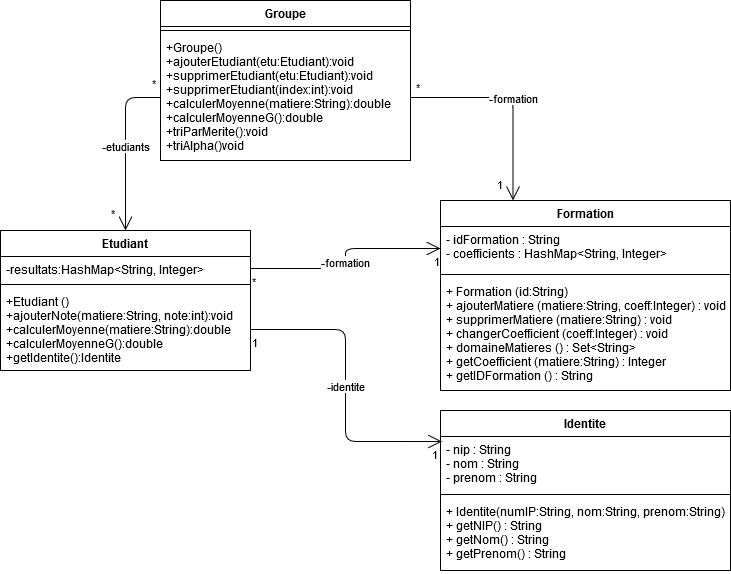

The diagram above was exported from draw.io. Its source (the exported page's mxGraphModel, read from the mxfile embedded in the PNG):
<mxGraphModel dx="619" dy="1619" grid="1" gridSize="10" guides="1" tooltips="1" connect="1" arrows="1" fold="1" page="1" pageScale="1" pageWidth="827" pageHeight="1169" math="0" shadow="0">
  <root>
    <mxCell id="0" />
    <mxCell id="1" parent="0" />
    <mxCell id="-bO5YC_19fWID23mc3iQ-2" value="Etudiant" style="swimlane;fontStyle=1;align=center;verticalAlign=top;childLayout=stackLayout;horizontal=1;startSize=26;horizontalStack=0;resizeParent=1;resizeParentMax=0;resizeLast=0;collapsible=1;marginBottom=0;" vertex="1" parent="1">
      <mxGeometry x="20" y="80" width="250" height="140" as="geometry" />
    </mxCell>
    <mxCell id="-bO5YC_19fWID23mc3iQ-3" value="-resultats:HashMap&lt;String, Integer&gt;&#10;" style="text;strokeColor=none;fillColor=none;align=left;verticalAlign=top;spacingLeft=4;spacingRight=4;overflow=hidden;rotatable=0;points=[[0,0.5],[1,0.5]];portConstraint=eastwest;" vertex="1" parent="-bO5YC_19fWID23mc3iQ-2">
      <mxGeometry y="26" width="250" height="24" as="geometry" />
    </mxCell>
    <mxCell id="-bO5YC_19fWID23mc3iQ-4" value="" style="line;strokeWidth=1;fillColor=none;align=left;verticalAlign=middle;spacingTop=-1;spacingLeft=3;spacingRight=3;rotatable=0;labelPosition=right;points=[];portConstraint=eastwest;" vertex="1" parent="-bO5YC_19fWID23mc3iQ-2">
      <mxGeometry y="50" width="250" height="8" as="geometry" />
    </mxCell>
    <mxCell id="-bO5YC_19fWID23mc3iQ-5" value="+Etudiant ()&#10;+ajouterNote(matiere:String, note:int):void&#10;+calculerMoyenne(matiere:String):double&#10;+calculerMoyenneG():double&#10;+getIdentite():Identite&#10;&#10;" style="text;strokeColor=none;fillColor=none;align=left;verticalAlign=top;spacingLeft=4;spacingRight=4;overflow=hidden;rotatable=0;points=[[0,0.5],[1,0.5]];portConstraint=eastwest;" vertex="1" parent="-bO5YC_19fWID23mc3iQ-2">
      <mxGeometry y="58" width="250" height="82" as="geometry" />
    </mxCell>
    <mxCell id="-bO5YC_19fWID23mc3iQ-8" value="-identite" style="endArrow=open;html=1;endSize=12;startArrow=none;startSize=14;startFill=0;edgeStyle=orthogonalEdgeStyle;exitX=1;exitY=0.5;exitDx=0;exitDy=0;entryX=0.005;entryY=0.093;entryDx=0;entryDy=0;entryPerimeter=0;" edge="1" parent="1" source="-bO5YC_19fWID23mc3iQ-5" target="SATI6nHuYMHexeGLwFP1-14">
      <mxGeometry relative="1" as="geometry">
        <mxPoint x="80" y="190" as="sourcePoint" />
        <mxPoint x="240" y="190" as="targetPoint" />
      </mxGeometry>
    </mxCell>
    <mxCell id="-bO5YC_19fWID23mc3iQ-9" value="1" style="edgeLabel;resizable=0;html=1;align=left;verticalAlign=top;" connectable="0" vertex="1" parent="-bO5YC_19fWID23mc3iQ-8">
      <mxGeometry x="-1" relative="1" as="geometry" />
    </mxCell>
    <mxCell id="-bO5YC_19fWID23mc3iQ-10" value="1" style="edgeLabel;resizable=0;html=1;align=right;verticalAlign=top;" connectable="0" vertex="1" parent="-bO5YC_19fWID23mc3iQ-8">
      <mxGeometry x="1" relative="1" as="geometry">
        <mxPoint x="-3" as="offset" />
      </mxGeometry>
    </mxCell>
    <mxCell id="SATI6nHuYMHexeGLwFP1-13" value="Identite" style="swimlane;fontStyle=1;align=center;verticalAlign=top;childLayout=stackLayout;horizontal=1;startSize=26;horizontalStack=0;resizeParent=1;resizeParentMax=0;resizeLast=0;collapsible=1;marginBottom=0;" vertex="1" parent="1">
      <mxGeometry x="460" y="260" width="290" height="160" as="geometry" />
    </mxCell>
    <mxCell id="SATI6nHuYMHexeGLwFP1-14" value="- nip : String&#10;- nom : String&#10;- prenom : String" style="text;strokeColor=none;fillColor=none;align=left;verticalAlign=top;spacingLeft=4;spacingRight=4;overflow=hidden;rotatable=0;points=[[0,0.5],[1,0.5]];portConstraint=eastwest;" vertex="1" parent="SATI6nHuYMHexeGLwFP1-13">
      <mxGeometry y="26" width="290" height="54" as="geometry" />
    </mxCell>
    <mxCell id="SATI6nHuYMHexeGLwFP1-15" value="" style="line;strokeWidth=1;fillColor=none;align=left;verticalAlign=middle;spacingTop=-1;spacingLeft=3;spacingRight=3;rotatable=0;labelPosition=right;points=[];portConstraint=eastwest;" vertex="1" parent="SATI6nHuYMHexeGLwFP1-13">
      <mxGeometry y="80" width="290" height="8" as="geometry" />
    </mxCell>
    <mxCell id="SATI6nHuYMHexeGLwFP1-16" value="+ Identite(numIP:String, nom:String, prenom:String)&#10;+ getNIP() : String&#10;+ getNom() : String&#10;+ getPrenom() : String" style="text;strokeColor=none;fillColor=none;align=left;verticalAlign=top;spacingLeft=4;spacingRight=4;overflow=hidden;rotatable=0;points=[[0,0.5],[1,0.5]];portConstraint=eastwest;" vertex="1" parent="SATI6nHuYMHexeGLwFP1-13">
      <mxGeometry y="88" width="290" height="72" as="geometry" />
    </mxCell>
    <mxCell id="SATI6nHuYMHexeGLwFP1-17" value="Formation" style="swimlane;fontStyle=1;align=center;verticalAlign=top;childLayout=stackLayout;horizontal=1;startSize=26;horizontalStack=0;resizeParent=1;resizeParentMax=0;resizeLast=0;collapsible=1;marginBottom=0;" vertex="1" parent="1">
      <mxGeometry x="460" y="50" width="290" height="190" as="geometry" />
    </mxCell>
    <mxCell id="SATI6nHuYMHexeGLwFP1-18" value="- idFormation : String&#10;- coefficients : HashMap&lt;String, Integer&gt;" style="text;strokeColor=none;fillColor=none;align=left;verticalAlign=top;spacingLeft=4;spacingRight=4;overflow=hidden;rotatable=0;points=[[0,0.5],[1,0.5]];portConstraint=eastwest;" vertex="1" parent="SATI6nHuYMHexeGLwFP1-17">
      <mxGeometry y="26" width="290" height="44" as="geometry" />
    </mxCell>
    <mxCell id="SATI6nHuYMHexeGLwFP1-19" value="" style="line;strokeWidth=1;fillColor=none;align=left;verticalAlign=middle;spacingTop=-1;spacingLeft=3;spacingRight=3;rotatable=0;labelPosition=right;points=[];portConstraint=eastwest;" vertex="1" parent="SATI6nHuYMHexeGLwFP1-17">
      <mxGeometry y="70" width="290" height="8" as="geometry" />
    </mxCell>
    <mxCell id="SATI6nHuYMHexeGLwFP1-20" value="+ Formation (id:String)&#10;+ ajouterMatiere (matiere:String, coeff:Integer) : void&#10;+ supprimerMatiere (matiere:String) : void&#10;+ changerCoefficient (coeff:Integer) : void&#10;+ domaineMatieres () : Set&lt;String&gt;&#10;+ getCoefficient (matiere:String) : Integer&#10;+ getIDFormation () : String&#10;" style="text;strokeColor=none;fillColor=none;align=left;verticalAlign=top;spacingLeft=4;spacingRight=4;overflow=hidden;rotatable=0;points=[[0,0.5],[1,0.5]];portConstraint=eastwest;" vertex="1" parent="SATI6nHuYMHexeGLwFP1-17">
      <mxGeometry y="78" width="290" height="112" as="geometry" />
    </mxCell>
    <mxCell id="-bO5YC_19fWID23mc3iQ-11" value="&lt;div&gt;-formation&lt;/div&gt;" style="endArrow=open;html=1;endSize=12;startArrow=none;startSize=14;startFill=0;edgeStyle=orthogonalEdgeStyle;exitX=1;exitY=0.5;exitDx=0;exitDy=0;entryX=0;entryY=0.5;entryDx=0;entryDy=0;" edge="1" parent="1" source="-bO5YC_19fWID23mc3iQ-3" target="SATI6nHuYMHexeGLwFP1-18">
      <mxGeometry x="-0.0367" relative="1" as="geometry">
        <mxPoint x="240" y="70" as="sourcePoint" />
        <mxPoint x="301" y="120.02200000000005" as="targetPoint" />
        <mxPoint as="offset" />
      </mxGeometry>
    </mxCell>
    <mxCell id="-bO5YC_19fWID23mc3iQ-12" value="&lt;div&gt;*&lt;/div&gt;" style="edgeLabel;resizable=0;html=1;align=left;verticalAlign=top;" connectable="0" vertex="1" parent="-bO5YC_19fWID23mc3iQ-11">
      <mxGeometry x="-1" relative="1" as="geometry" />
    </mxCell>
    <mxCell id="-bO5YC_19fWID23mc3iQ-13" value="1" style="edgeLabel;resizable=0;html=1;align=right;verticalAlign=top;" connectable="0" vertex="1" parent="-bO5YC_19fWID23mc3iQ-11">
      <mxGeometry x="1" relative="1" as="geometry" />
    </mxCell>
    <mxCell id="-bO5YC_19fWID23mc3iQ-14" value="Groupe" style="swimlane;fontStyle=1;align=center;verticalAlign=top;childLayout=stackLayout;horizontal=1;startSize=26;horizontalStack=0;resizeParent=1;resizeParentMax=0;resizeLast=0;collapsible=1;marginBottom=0;" vertex="1" parent="1">
      <mxGeometry x="180" y="-150" width="250" height="160" as="geometry" />
    </mxCell>
    <mxCell id="-bO5YC_19fWID23mc3iQ-16" value="" style="line;strokeWidth=1;fillColor=none;align=left;verticalAlign=middle;spacingTop=-1;spacingLeft=3;spacingRight=3;rotatable=0;labelPosition=right;points=[];portConstraint=eastwest;" vertex="1" parent="-bO5YC_19fWID23mc3iQ-14">
      <mxGeometry y="26" width="250" height="8" as="geometry" />
    </mxCell>
    <mxCell id="-bO5YC_19fWID23mc3iQ-17" value="+Groupe()&#10;+ajouterEtudiant(etu:Etudiant):void&#10;+supprimerEtudiant(etu:Etudiant):void&#10;+supprimerEtudiant(index:int):void&#10;+calculerMoyenne(matiere:String):double&#10;+calculerMoyenneG():double&#10;+triParMerite():void&#10;+triAlpha()void&#10;" style="text;strokeColor=none;fillColor=none;align=left;verticalAlign=top;spacingLeft=4;spacingRight=4;overflow=hidden;rotatable=0;points=[[0,0.5],[1,0.5]];portConstraint=eastwest;" vertex="1" parent="-bO5YC_19fWID23mc3iQ-14">
      <mxGeometry y="34" width="250" height="126" as="geometry" />
    </mxCell>
    <mxCell id="-bO5YC_19fWID23mc3iQ-18" value="&lt;div&gt;-etudiants&lt;/div&gt;" style="endArrow=open;html=1;endSize=12;startArrow=none;startSize=14;startFill=0;edgeStyle=orthogonalEdgeStyle;entryX=0.5;entryY=0;entryDx=0;entryDy=0;exitX=0;exitY=0.5;exitDx=0;exitDy=0;" edge="1" parent="1" source="-bO5YC_19fWID23mc3iQ-17" target="-bO5YC_19fWID23mc3iQ-2">
      <mxGeometry relative="1" as="geometry">
        <mxPoint x="170" y="-53" as="sourcePoint" />
        <mxPoint x="120" y="40" as="targetPoint" />
      </mxGeometry>
    </mxCell>
    <mxCell id="-bO5YC_19fWID23mc3iQ-19" value="&lt;div&gt;*&lt;/div&gt;" style="edgeLabel;resizable=0;html=1;align=left;verticalAlign=top;" connectable="0" vertex="1" parent="-bO5YC_19fWID23mc3iQ-18">
      <mxGeometry x="-1" relative="1" as="geometry">
        <mxPoint x="-10" y="-27" as="offset" />
      </mxGeometry>
    </mxCell>
    <mxCell id="-bO5YC_19fWID23mc3iQ-20" value="*" style="edgeLabel;resizable=0;html=1;align=right;verticalAlign=top;" connectable="0" vertex="1" parent="-bO5YC_19fWID23mc3iQ-18">
      <mxGeometry x="1" relative="1" as="geometry">
        <mxPoint x="-10" y="-30" as="offset" />
      </mxGeometry>
    </mxCell>
    <mxCell id="-bO5YC_19fWID23mc3iQ-22" value="&lt;div&gt;-formation&lt;/div&gt;" style="endArrow=open;html=1;endSize=12;startArrow=none;startSize=14;startFill=0;edgeStyle=orthogonalEdgeStyle;entryX=0.25;entryY=0;entryDx=0;entryDy=0;exitX=1;exitY=0.5;exitDx=0;exitDy=0;" edge="1" parent="1" source="-bO5YC_19fWID23mc3iQ-17" target="SATI6nHuYMHexeGLwFP1-17">
      <mxGeometry relative="1" as="geometry">
        <mxPoint x="420" y="-53" as="sourcePoint" />
        <mxPoint x="115" y="90" as="targetPoint" />
      </mxGeometry>
    </mxCell>
    <mxCell id="-bO5YC_19fWID23mc3iQ-23" value="&lt;div&gt;*&lt;/div&gt;" style="edgeLabel;resizable=0;html=1;align=left;verticalAlign=top;" connectable="0" vertex="1" parent="-bO5YC_19fWID23mc3iQ-22">
      <mxGeometry x="-1" relative="1" as="geometry">
        <mxPoint x="4" y="-23" as="offset" />
      </mxGeometry>
    </mxCell>
    <mxCell id="-bO5YC_19fWID23mc3iQ-24" value="1" style="edgeLabel;resizable=0;html=1;align=right;verticalAlign=top;" connectable="0" vertex="1" parent="-bO5YC_19fWID23mc3iQ-22">
      <mxGeometry x="1" relative="1" as="geometry">
        <mxPoint x="-10" y="-30" as="offset" />
      </mxGeometry>
    </mxCell>
  </root>
</mxGraphModel>